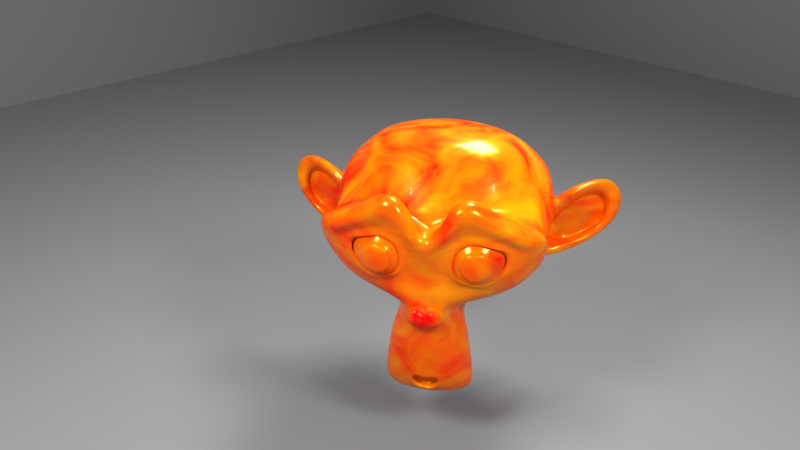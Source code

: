 # Source: material_showcase.blend  (saved by Blender 2.79.0; exported with 4.5.12 LTS)
import bpy
from mathutils import Matrix  # noqa: F401  (used for matrix-valued properties, if any)

bpy.ops.wm.read_factory_settings(use_empty=True)
scene = bpy.context.scene
scene.name = 'Scene'

# ---- collections
col_collection_1 = bpy.data.collections.new('Collection 1'); scene.collection.children.link(col_collection_1)

# ---- materials (node trees are filled in below, after node groups)
mat_material_002 = bpy.data.materials.new('Material.002')
mat_material_002.alpha_threshold = 0.0
mat_material_002.roughness = 0.5
mat_engine_exhaust = bpy.data.materials.new('engine exhaust')
mat_engine_exhaust.alpha_threshold = 0.0
mat_engine_exhaust.roughness = 0.5
mat_engine_exhaust.line_color = (0.0, 0.0, 0.0, 1.0)
mat_material_001 = bpy.data.materials.new('Material.001')
mat_material_001.alpha_threshold = 0.0
mat_material_001.roughness = 0.5

# ---- material node trees
mat_material_002.use_nodes = True; mat_material_002.node_tree.nodes.clear()
_N = mat_material_002.node_tree.nodes; _L = mat_material_002.node_tree.links
n0 = _N.new('ShaderNodeOutputMaterial'); n0.name = 'Material Output'; n0.location = (300, 300)
n1 = _N.new('ShaderNodeEmission'); n1.name = 'Emission'; n1.location = (-10, 314)
n1.inputs[0].default_value = (0.8, 0.8, 0.8, 1.0)
n1.inputs[1].default_value = 50.0
_L.new(n1.outputs[0], n0.inputs[0])
n0.is_active_output = True
mat_engine_exhaust.use_nodes = True; mat_engine_exhaust.node_tree.nodes.clear()
_N = mat_engine_exhaust.node_tree.nodes; _L = mat_engine_exhaust.node_tree.links
n0 = _N.new('ShaderNodeOutputMaterial'); n0.name = 'Material Output'; n0.location = (263, 276)
n1 = _N.new('ShaderNodeTexNoise'); n1.name = 'Noise Texture'; n1.location = (-675, 658)
n1.inputs[3].default_value = 10.0
n1.inputs[8].default_value = 1.666
n2 = _N.new('ShaderNodeValToRGB'); n2.name = 'ColorRamp'; n2.location = (-489, 678)
while len(n2.color_ramp.elements) > 1: n2.color_ramp.elements.remove(n2.color_ramp.elements[-1])
n2.color_ramp.elements[0].position = 0.3413; n2.color_ramp.elements[0].color = (0.0, 0.0, 0.0, 1.0)
_e = n2.color_ramp.elements.new(0.9087); _e.color = (1.0, 1.0, 1.0, 1.0)
n3 = _N.new('ShaderNodeRGB'); n3.name = 'RGB'; n3.location = (-478, 437)
n3.outputs[0].default_value = (1.0, 0.0007466, 0.0, 1.0)
n4 = _N.new('ShaderNodeRGB'); n4.name = 'RGB.001'; n4.location = (-481, 234)
n4.outputs[0].default_value = (1.0, 0.544, 0.0, 1.0)
n5 = _N.new('ShaderNodeMix'); n5.name = 'Mix'; n5.location = (-200, 556)
n5.data_type = 'RGBA'
n6 = _N.new('ShaderNodeBsdfPrincipled'); n6.name = 'Principled BSDF'; n6.location = (44, 437)
n6.width = 150
n6.subsurface_method = 'BURLEY'
n6.inputs[1].default_value = 0.25
n6.inputs[2].default_value = 0.25
n6.inputs[3].default_value = 1.45
n6.inputs[9].default_value = (1.0, 1.0, 1.0)
n6.inputs[13].default_value = 0.2
n6.inputs[19].default_value = 0.25
n6.inputs[20].default_value = 0.0
n7 = _N.new('ShaderNodeMix'); n7.name = 'Mix.001'; n7.location = (-226, 317)
n7.data_type = 'RGBA'
n7.inputs[0].default_value = 0.25
n7.inputs[7].default_value = (1.0, 1.0, 1.0, 1.0)
n8 = _N.new('ShaderNodeMix'); n8.name = 'Mix.002'; n8.location = (-126, 317)
n8.data_type = 'RGBA'
n8.inputs[0].default_value = 1.0
n8.inputs[6].default_value = (1.0, 1.0, 1.0, 1.0)
_L.new(n1.outputs[1], n2.inputs[0])
_L.new(n2.outputs[0], n5.inputs[0])
_L.new(n4.outputs[0], n5.inputs[7])
_L.new(n3.outputs[0], n5.inputs[6])
_L.new(n5.outputs[2], n6.inputs[0])
_L.new(n6.outputs[0], n0.inputs[0])
_L.new(n5.outputs[2], n7.inputs[6])
_L.new(n7.outputs[2], n8.inputs[7])
_L.new(n8.outputs[2], n6.inputs[14])
n0.is_active_output = True
mat_material_001.use_nodes = True; mat_material_001.node_tree.nodes.clear()
_N = mat_material_001.node_tree.nodes; _L = mat_material_001.node_tree.links
n0 = _N.new('ShaderNodeOutputMaterial'); n0.name = 'Material Output'; n0.location = (300, 300)
n1 = _N.new('ShaderNodeBsdfPrincipled'); n1.name = 'Principled BSDF'; n1.location = (-65, 361)
n1.width = 150
n1.subsurface_method = 'BURLEY'
n1.inputs[0].default_value = (0.2084, 0.2084, 0.2084, 1.0)
n1.inputs[2].default_value = 1.0
n1.inputs[3].default_value = 1.45
n1.inputs[9].default_value = (1.0, 1.0, 1.0)
_L.new(n1.outputs[0], n0.inputs[0])
n0.is_active_output = True

# ---- world
world_world = bpy.data.worlds.new('World'); scene.world = world_world
world_world.color = (0.277, 0.277, 0.277)
world_world.use_sun_shadow = False
world_world.sun_shadow_jitter_overblur = 0.0
world_world.cycles.sampling_method = 'MANUAL'

# ---- cameras
cam_camera = bpy.data.cameras.new('Camera')
cam_camera.clip_end = 100.0
cam_camera.lens = 35.0
cam_camera.sensor_width = 32.0
cam_camera.sensor_height = 18.0
cam_camera.ortho_scale = 7.314
cam_camera.dof.focus_distance = 0.0

# ---- meshes
me_plane_006 = bpy.data.meshes.new('Plane.006')
me_plane_006.from_pydata([(-1.0, 0.7239, 0.6899), (1.0, 0.7239, 0.6899), (-1.0, -0.7239, -0.6899), (1.0, -0.7239, -0.6899), (-1.0, 8.337, -0.712), (1.0, 8.337, -0.712), (-1.0, 6.932, 0.712), (1.0, 6.932, 0.712), (-7.428, 1.284, -0.712), (-7.428, 3.284, -0.712), (-6.024, 1.284, 0.712), (-6.024, 3.284, 0.712)], [], [(0, 1, 3, 2), (4, 5, 7, 6), (8, 9, 11, 10)])
_ca = me_plane_006.color_attributes.new('Col', 'BYTE_COLOR', 'CORNER')
_ca.data.foreach_set('color', [1.0, 1.0, 1.0, 1.0, 1.0, 1.0, 1.0, 1.0, 1.0, 1.0, 1.0, 1.0, 1.0, 1.0, 1.0, 1.0, 1.0, 1.0, 1.0, 1.0, 1.0, 1.0, 1.0, 1.0, 1.0, 1.0, 1.0, 1.0, 1.0, 1.0, 1.0, 1.0, 1.0, 1.0, 1.0, 1.0, 1.0, 1.0, 1.0, 1.0, 1.0, 1.0, 1.0, 1.0, 1.0, 1.0, 1.0, 1.0])
me_plane_006.materials.append(mat_material_002)
me_plane_006.use_remesh_preserve_volume = False
me_plane_006.use_remesh_preserve_attributes = False
me_plane_006.use_mirror_vertex_groups = False
me_plane_006.update()
me_suzanne = bpy.data.meshes.new('Suzanne')
me_suzanne.from_pydata([(0.4375, -0.7656, 0.1641), (-0.4375, -0.7656, 0.1641), (0.5, -0.6875, 0.09375), (-0.5, -0.6875, 0.09375), (0.5469, -0.5781, 0.05469), (-0.5469, -0.5781, 0.05469), (0.3516, -0.6172, -0.02344), (-0.3516, -0.6172, -0.02344), (0.3516, -0.7188, 0.03125), (-0.3516, -0.7188, 0.03125), (0.3516, -0.7812, 0.1328), (-0.3516, -0.7812, 0.1328), (0.2734, -0.7969, 0.1641), (-0.2734, -0.7969, 0.1641), (0.2031, -0.7422, 0.09375), (-0.2031, -0.7422, 0.09375), (0.1562, -0.6484, 0.05469), (-0.1562, -0.6484, 0.05469), (0.07812, -0.6562, 0.2422), (-0.07812, -0.6562, 0.2422), (0.1406, -0.7422, 0.2422), (-0.1406, -0.7422, 0.2422), (0.2422, -0.7969, 0.2422), (-0.2422, -0.7969, 0.2422), (0.2734, -0.7969, 0.3281), (-0.2734, -0.7969, 0.3281), (0.2031, -0.7422, 0.3906), (-0.2031, -0.7422, 0.3906), (0.1562, -0.6484, 0.4375), (-0.1562, -0.6484, 0.4375), (0.3516, -0.6172, 0.5156), (-0.3516, -0.6172, 0.5156), (0.3516, -0.7188, 0.4531), (-0.3516, -0.7188, 0.4531), (0.3516, -0.7812, 0.3594), (-0.3516, -0.7812, 0.3594), (0.4375, -0.7656, 0.3281), (-0.4375, -0.7656, 0.3281), (0.5, -0.6875, 0.3906), (-0.5, -0.6875, 0.3906), (0.5469, -0.5781, 0.4375), (-0.5469, -0.5781, 0.4375), (0.625, -0.5625, 0.2422), (-0.625, -0.5625, 0.2422), (0.5625, -0.6719, 0.2422), (-0.5625, -0.6719, 0.2422), (0.4688, -0.7578, 0.2422), (-0.4688, -0.7578, 0.2422), (0.4766, -0.7734, 0.2422), (-0.4766, -0.7734, 0.2422), (0.4453, -0.7812, 0.3359), (-0.4453, -0.7812, 0.3359), (0.3516, -0.8047, 0.375), (-0.3516, -0.8047, 0.375), (0.2656, -0.8203, 0.3359), (-0.2656, -0.8203, 0.3359), (0.2266, -0.8203, 0.2422), (-0.2266, -0.8203, 0.2422), (0.2656, -0.8203, 0.1562), (-0.2656, -0.8203, 0.1562), (0.3516, -0.8281, 0.2422), (-0.3516, -0.8281, 0.2422), (0.3516, -0.8047, 0.1172), (-0.3516, -0.8047, 0.1172), (0.4453, -0.7812, 0.1562), (-0.4453, -0.7812, 0.1562), (0.0, -0.7422, 0.4297), (0.0, -0.8203, 0.3516), (0.0, -0.7344, -0.6797), (0.0, -0.7812, -0.3203), (0.0, -0.7969, -0.1875), (0.0, -0.7188, -0.7734), (0.0, -0.6016, 0.4062), (0.0, -0.5703, 0.5703), (0.0, 0.5469, 0.8984), (0.0, 0.8516, 0.5625), (0.0, 0.8281, 0.07031), (0.0, 0.3516, -0.3828), (0.2031, -0.5625, -0.1875), (-0.2031, -0.5625, -0.1875), (0.3125, -0.5703, -0.4375), (-0.3125, -0.5703, -0.4375), (0.3516, -0.5703, -0.6953), (-0.3516, -0.5703, -0.6953), (0.3672, -0.5312, -0.8906), (-0.3672, -0.5312, -0.8906), (0.3281, -0.5234, -0.9453), (-0.3281, -0.5234, -0.9453), (0.1797, -0.5547, -0.9688), (-0.1797, -0.5547, -0.9688), (0.0, -0.5781, -0.9844), (0.4375, -0.5312, -0.1406), (-0.4375, -0.5312, -0.1406), (0.6328, -0.5391, -0.03906), (-0.6328, -0.5391, -0.03906), (0.8281, -0.4453, 0.1484), (-0.8281, -0.4453, 0.1484), (0.8594, -0.5938, 0.4297), (-0.8594, -0.5938, 0.4297), (0.7109, -0.625, 0.4844), (-0.7109, -0.625, 0.4844), (0.4922, -0.6875, 0.6016), (-0.4922, -0.6875, 0.6016), (0.3203, -0.7344, 0.7578), (-0.3203, -0.7344, 0.7578), (0.1562, -0.7578, 0.7188), (-0.1562, -0.7578, 0.7188), (0.0625, -0.75, 0.4922), (-0.0625, -0.75, 0.4922), (0.1641, -0.7734, 0.4141), (-0.1641, -0.7734, 0.4141), (0.125, -0.7656, 0.3047), (-0.125, -0.7656, 0.3047), (0.2031, -0.7422, 0.09375), (-0.2031, -0.7422, 0.09375), (0.375, -0.7031, 0.01562), (-0.375, -0.7031, 0.01562), (0.4922, -0.6719, 0.0625), (-0.4922, -0.6719, 0.0625), (0.625, -0.6484, 0.1875), (-0.625, -0.6484, 0.1875), (0.6406, -0.6484, 0.2969), (-0.6406, -0.6484, 0.2969), (0.6016, -0.6641, 0.375), (-0.6016, -0.6641, 0.375), (0.4297, -0.7188, 0.4375), (-0.4297, -0.7188, 0.4375), (0.25, -0.7578, 0.4688), (-0.25, -0.7578, 0.4688), (0.0, -0.7344, -0.7656), (0.1094, -0.7344, -0.7188), (-0.1094, -0.7344, -0.7188), (0.1172, -0.7109, -0.8359), (-0.1172, -0.7109, -0.8359), (0.0625, -0.6953, -0.8828), (-0.0625, -0.6953, -0.8828), (0.0, -0.6875, -0.8906), (0.0, -0.75, -0.1953), (0.0, -0.7422, -0.1406), (0.1016, -0.7422, -0.1484), (-0.1016, -0.7422, -0.1484), (0.125, -0.75, -0.2266), (-0.125, -0.75, -0.2266), (0.08594, -0.7422, -0.2891), (-0.08594, -0.7422, -0.2891), (0.3984, -0.6719, -0.04688), (-0.3984, -0.6719, -0.04688), (0.6172, -0.625, 0.05469), (-0.6172, -0.625, 0.05469), (0.7266, -0.6016, 0.2031), (-0.7266, -0.6016, 0.2031), (0.7422, -0.6562, 0.375), (-0.7422, -0.6562, 0.375), (0.6875, -0.7266, 0.4141), (-0.6875, -0.7266, 0.4141), (0.4375, -0.7969, 0.5469), (-0.4375, -0.7969, 0.5469), (0.3125, -0.8359, 0.6406), (-0.3125, -0.8359, 0.6406), (0.2031, -0.8516, 0.6172), (-0.2031, -0.8516, 0.6172), (0.1016, -0.8438, 0.4297), (-0.1016, -0.8438, 0.4297), (0.125, -0.8125, -0.1016), (-0.125, -0.8125, -0.1016), (0.2109, -0.7109, -0.4453), (-0.2109, -0.7109, -0.4453), (0.25, -0.6875, -0.7031), (-0.25, -0.6875, -0.7031), (0.2656, -0.6641, -0.8203), (-0.2656, -0.6641, -0.8203), (0.2344, -0.6328, -0.9141), (-0.2344, -0.6328, -0.9141), (0.1641, -0.6328, -0.9297), (-0.1641, -0.6328, -0.9297), (0.0, -0.6406, -0.9453), (0.0, -0.7266, 0.04688), (0.0, -0.7656, 0.2109), (0.3281, -0.7422, 0.4766), (-0.3281, -0.7422, 0.4766), (0.1641, -0.75, 0.1406), (-0.1641, -0.75, 0.1406), (0.1328, -0.7578, 0.2109), (-0.1328, -0.7578, 0.2109), (0.1172, -0.7344, -0.6875), (-0.1172, -0.7344, -0.6875), (0.07812, -0.75, -0.4453), (-0.07812, -0.75, -0.4453), (0.0, -0.75, -0.4453), (0.0, -0.7422, -0.3281), (0.09375, -0.7812, -0.2734), (-0.09375, -0.7812, -0.2734), (0.1328, -0.7969, -0.2266), (-0.1328, -0.7969, -0.2266), (0.1094, -0.7812, -0.1328), (-0.1094, -0.7812, -0.1328), (0.03906, -0.7812, -0.125), (-0.03906, -0.7812, -0.125), (0.0, -0.8281, -0.2031), (0.04688, -0.8125, -0.1484), (-0.04688, -0.8125, -0.1484), (0.09375, -0.8125, -0.1562), (-0.09375, -0.8125, -0.1562), (0.1094, -0.8281, -0.2266), (-0.1094, -0.8281, -0.2266), (0.07812, -0.8047, -0.25), (-0.07812, -0.8047, -0.25), (0.0, -0.8047, -0.2891), (0.2578, -0.5547, -0.3125), (-0.2578, -0.5547, -0.3125), (0.1641, -0.7109, -0.2422), (-0.1641, -0.7109, -0.2422), (0.1797, -0.7109, -0.3125), (-0.1797, -0.7109, -0.3125), (0.2344, -0.5547, -0.25), (-0.2344, -0.5547, -0.25), (0.0, -0.6875, -0.875), (0.04688, -0.6875, -0.8672), (-0.04688, -0.6875, -0.8672), (0.09375, -0.7109, -0.8203), (-0.09375, -0.7109, -0.8203), (0.09375, -0.7266, -0.7422), (-0.09375, -0.7266, -0.7422), (0.0, -0.6562, -0.7812), (0.09375, -0.6641, -0.75), (-0.09375, -0.6641, -0.75), (0.09375, -0.6406, -0.8125), (-0.09375, -0.6406, -0.8125), (0.04688, -0.6328, -0.8516), (-0.04688, -0.6328, -0.8516), (0.0, -0.6328, -0.8594), (0.1719, -0.7812, 0.2188), (-0.1719, -0.7812, 0.2188), (0.1875, -0.7734, 0.1562), (-0.1875, -0.7734, 0.1562), (0.3359, -0.7578, 0.4297), (-0.3359, -0.7578, 0.4297), (0.2734, -0.7734, 0.4219), (-0.2734, -0.7734, 0.4219), (0.4219, -0.7734, 0.3984), (-0.4219, -0.7734, 0.3984), (0.5625, -0.6953, 0.3516), (-0.5625, -0.6953, 0.3516), (0.5859, -0.6875, 0.2891), (-0.5859, -0.6875, 0.2891), (0.5781, -0.6797, 0.1953), (-0.5781, -0.6797, 0.1953), (0.4766, -0.7188, 0.1016), (-0.4766, -0.7188, 0.1016), (0.375, -0.7422, 0.0625), (-0.375, -0.7422, 0.0625), (0.2266, -0.7812, 0.1094), (-0.2266, -0.7812, 0.1094), (0.1797, -0.7812, 0.2969), (-0.1797, -0.7812, 0.2969), (0.2109, -0.7812, 0.375), (-0.2109, -0.7812, 0.375), (0.2344, -0.7578, 0.3594), (-0.2344, -0.7578, 0.3594), (0.1953, -0.7578, 0.2969), (-0.1953, -0.7578, 0.2969), (0.2422, -0.7578, 0.125), (-0.2422, -0.7578, 0.125), (0.375, -0.7266, 0.08594), (-0.375, -0.7266, 0.08594), (0.4609, -0.7031, 0.1172), (-0.4609, -0.7031, 0.1172), (0.5469, -0.6719, 0.2109), (-0.5469, -0.6719, 0.2109), (0.5547, -0.6719, 0.2812), (-0.5547, -0.6719, 0.2812), (0.5312, -0.6797, 0.3359), (-0.5312, -0.6797, 0.3359), (0.4141, -0.75, 0.3906), (-0.4141, -0.75, 0.3906), (0.2812, -0.7656, 0.3984), (-0.2812, -0.7656, 0.3984), (0.3359, -0.75, 0.4062), (-0.3359, -0.75, 0.4062), (0.2031, -0.75, 0.1719), (-0.2031, -0.75, 0.1719), (0.1953, -0.75, 0.2266), (-0.1953, -0.75, 0.2266), (0.1094, -0.6094, 0.4609), (-0.1094, -0.6094, 0.4609), (0.1953, -0.6172, 0.6641), (-0.1953, -0.6172, 0.6641), (0.3359, -0.5938, 0.6875), (-0.3359, -0.5938, 0.6875), (0.4844, -0.5547, 0.5547), (-0.4844, -0.5547, 0.5547), (0.6797, -0.4922, 0.4531), (-0.6797, -0.4922, 0.4531), (0.7969, -0.4609, 0.4062), (-0.7969, -0.4609, 0.4062), (0.7734, -0.375, 0.1641), (-0.7734, -0.375, 0.1641), (0.6016, -0.4141, 0.0), (-0.6016, -0.4141, 0.0), (0.4375, -0.4688, -0.09375), (-0.4375, -0.4688, -0.09375), (0.0, -0.2891, 0.8984), (0.0, 0.07812, 0.9844), (0.0, 0.6719, -0.1953), (0.0, -0.1875, -0.4609), (0.0, -0.4609, -0.9766), (0.0, -0.3438, -0.8047), (0.0, -0.3203, -0.5703), (0.0, -0.2812, -0.4844), (0.8516, -0.05469, 0.2344), (-0.8516, -0.05469, 0.2344), (0.8594, 0.04688, 0.3203), (-0.8594, 0.04688, 0.3203), (0.7734, 0.4375, 0.2656), (-0.7734, 0.4375, 0.2656), (0.4609, 0.7031, 0.4375), (-0.4609, 0.7031, 0.4375), (0.7344, -0.07031, -0.04688), (-0.7344, -0.07031, -0.04688), (0.5938, 0.1641, -0.125), (-0.5938, 0.1641, -0.125), (0.6406, 0.4297, -0.007812), (-0.6406, 0.4297, -0.007812), (0.3359, 0.6641, 0.05469), (-0.3359, 0.6641, 0.05469), (0.2344, -0.4062, -0.3516), (-0.2344, -0.4062, -0.3516), (0.1797, -0.2578, -0.4141), (-0.1797, -0.2578, -0.4141), (0.2891, -0.3828, -0.7109), (-0.2891, -0.3828, -0.7109), (0.25, -0.3906, -0.5), (-0.25, -0.3906, -0.5), (0.3281, -0.3984, -0.9141), (-0.3281, -0.3984, -0.9141), (0.1406, -0.3672, -0.7578), (-0.1406, -0.3672, -0.7578), (0.125, -0.3594, -0.5391), (-0.125, -0.3594, -0.5391), (0.1641, -0.4375, -0.9453), (-0.1641, -0.4375, -0.9453), (0.2188, -0.4297, -0.2812), (-0.2188, -0.4297, -0.2812), (0.2109, -0.4688, -0.2266), (-0.2109, -0.4688, -0.2266), (0.2031, -0.5, -0.1719), (-0.2031, -0.5, -0.1719), (0.2109, -0.1641, -0.3906), (-0.2109, -0.1641, -0.3906), (0.2969, 0.2656, -0.3125), (-0.2969, 0.2656, -0.3125), (0.3438, 0.5391, -0.1484), (-0.3438, 0.5391, -0.1484), (0.4531, 0.3828, 0.8672), (-0.4531, 0.3828, 0.8672), (0.4531, 0.07031, 0.9297), (-0.4531, 0.07031, 0.9297), (0.4531, -0.2344, 0.8516), (-0.4531, -0.2344, 0.8516), (0.4609, -0.4297, 0.5234), (-0.4609, -0.4297, 0.5234), (0.7266, -0.3359, 0.4062), (-0.7266, -0.3359, 0.4062), (0.6328, -0.2812, 0.4531), (-0.6328, -0.2812, 0.4531), (0.6406, -0.05469, 0.7031), (-0.6406, -0.05469, 0.7031), (0.7969, -0.125, 0.5625), (-0.7969, -0.125, 0.5625), (0.7969, 0.1172, 0.6172), (-0.7969, 0.1172, 0.6172), (0.6406, 0.1953, 0.75), (-0.6406, 0.1953, 0.75), (0.6406, 0.4453, 0.6797), (-0.6406, 0.4453, 0.6797), (0.7969, 0.3594, 0.5391), (-0.7969, 0.3594, 0.5391), (0.6172, 0.5859, 0.3281), (-0.6172, 0.5859, 0.3281), (0.4844, 0.5469, 0.02344), (-0.4844, 0.5469, 0.02344), (0.8203, 0.2031, 0.3281), (-0.8203, 0.2031, 0.3281), (0.4062, -0.1484, -0.1719), (-0.4062, -0.1484, -0.1719), (0.4297, 0.2109, -0.1953), (-0.4297, 0.2109, -0.1953), (0.8906, 0.2344, 0.4062), (-0.8906, 0.2344, 0.4062), (0.7734, 0.125, -0.1406), (-0.7734, 0.125, -0.1406), (1.039, 0.3281, -0.1016), (-1.039, 0.3281, -0.1016), (1.281, 0.4297, 0.05469), (-1.281, 0.4297, 0.05469), (1.352, 0.4219, 0.3203), (-1.352, 0.4219, 0.3203), (1.234, 0.4219, 0.5078), (-1.234, 0.4219, 0.5078), (1.023, 0.3125, 0.4766), (-1.023, 0.3125, 0.4766), (1.016, 0.2891, 0.4141), (-1.016, 0.2891, 0.4141), (1.188, 0.3906, 0.4375), (-1.188, 0.3906, 0.4375), (1.266, 0.4062, 0.2891), (-1.266, 0.4062, 0.2891), (1.211, 0.4062, 0.07812), (-1.211, 0.4062, 0.07812), (1.031, 0.3047, -0.03906), (-1.031, 0.3047, -0.03906), (0.8281, 0.1328, -0.07031), (-0.8281, 0.1328, -0.07031), (0.9219, 0.2188, 0.3594), (-0.9219, 0.2188, 0.3594), (0.9453, 0.2891, 0.3047), (-0.9453, 0.2891, 0.3047), (0.8828, 0.2109, -0.02344), (-0.8828, 0.2109, -0.02344), (1.039, 0.3672, 0.0), (-1.039, 0.3672, 0.0), (1.188, 0.4453, 0.09375), (-1.188, 0.4453, 0.09375), (1.234, 0.4453, 0.25), (-1.234, 0.4453, 0.25), (1.172, 0.4375, 0.3594), (-1.172, 0.4375, 0.3594), (1.023, 0.3594, 0.3438), (-1.023, 0.3594, 0.3438), (0.8438, 0.2109, 0.2891), (-0.8438, 0.2109, 0.2891), (0.8359, 0.2734, 0.1719), (-0.8359, 0.2734, 0.1719), (0.7578, 0.2734, 0.09375), (-0.7578, 0.2734, 0.09375), (0.8203, 0.2734, 0.08594), (-0.8203, 0.2734, 0.08594), (0.8438, 0.2734, 0.01562), (-0.8438, 0.2734, 0.01562), (0.8125, 0.2734, -0.01562), (-0.8125, 0.2734, -0.01562), (0.7266, 0.07031, 0.0), (-0.7266, 0.07031, 0.0), (0.7188, 0.1719, -0.02344), (-0.7188, 0.1719, -0.02344), (0.7188, 0.1875, 0.03906), (-0.7188, 0.1875, 0.03906), (0.7969, 0.2109, 0.2031), (-0.7969, 0.2109, 0.2031), (0.8906, 0.2656, 0.2422), (-0.8906, 0.2656, 0.2422), (0.8906, 0.3203, 0.2344), (-0.8906, 0.3203, 0.2344), (0.8125, 0.3203, -0.01562), (-0.8125, 0.3203, -0.01562), (0.8516, 0.3203, 0.01562), (-0.8516, 0.3203, 0.01562), (0.8281, 0.3203, 0.07812), (-0.8281, 0.3203, 0.07812), (0.7656, 0.3203, 0.09375), (-0.7656, 0.3203, 0.09375), (0.8438, 0.3203, 0.1719), (-0.8438, 0.3203, 0.1719), (1.039, 0.4141, 0.3281), (-1.039, 0.4141, 0.3281), (1.188, 0.4844, 0.3438), (-1.188, 0.4844, 0.3438), (1.258, 0.4922, 0.2422), (-1.258, 0.4922, 0.2422), (1.211, 0.4844, 0.08594), (-1.211, 0.4844, 0.08594), (1.047, 0.4219, 0.0), (-1.047, 0.4219, 0.0), (0.8828, 0.2656, -0.01562), (-0.8828, 0.2656, -0.01562), (0.9531, 0.3438, 0.2891), (-0.9531, 0.3438, 0.2891), (0.8906, 0.3281, 0.1094), (-0.8906, 0.3281, 0.1094), (0.9375, 0.3359, 0.0625), (-0.9375, 0.3359, 0.0625), (1.0, 0.3672, 0.125), (-1.0, 0.3672, 0.125), (0.9609, 0.3516, 0.1719), (-0.9609, 0.3516, 0.1719), (1.016, 0.375, 0.2344), (-1.016, 0.375, 0.2344), (1.055, 0.3828, 0.1875), (-1.055, 0.3828, 0.1875), (1.109, 0.3906, 0.2109), (-1.109, 0.3906, 0.2109), (1.086, 0.3906, 0.2734), (-1.086, 0.3906, 0.2734), (1.023, 0.4844, 0.4375), (-1.023, 0.4844, 0.4375), (1.25, 0.5469, 0.4688), (-1.25, 0.5469, 0.4688), (1.367, 0.5, 0.2969), (-1.367, 0.5, 0.2969), (1.312, 0.5312, 0.05469), (-1.312, 0.5312, 0.05469), (1.039, 0.4922, -0.08594), (-1.039, 0.4922, -0.08594), (0.7891, 0.3281, -0.125), (-0.7891, 0.3281, -0.125), (0.8594, 0.3828, 0.3828), (-0.8594, 0.3828, 0.3828)], [], [(46, 0, 2, 44), (3, 1, 47, 45), (44, 2, 4, 42), (5, 3, 45, 43), (2, 8, 6, 4), (7, 9, 3, 5), (0, 10, 8, 2), (9, 11, 1, 3), (10, 12, 14, 8), (15, 13, 11, 9), (8, 14, 16, 6), (17, 15, 9, 7), (14, 20, 18, 16), (19, 21, 15, 17), (12, 22, 20, 14), (21, 23, 13, 15), (22, 24, 26, 20), (27, 25, 23, 21), (20, 26, 28, 18), (29, 27, 21, 19), (26, 32, 30, 28), (31, 33, 27, 29), (24, 34, 32, 26), (33, 35, 25, 27), (34, 36, 38, 32), (39, 37, 35, 33), (32, 38, 40, 30), (41, 39, 33, 31), (38, 44, 42, 40), (43, 45, 39, 41), (36, 46, 44, 38), (45, 47, 37, 39), (46, 36, 50, 48), (51, 37, 47, 49), (36, 34, 52, 50), (53, 35, 37, 51), (34, 24, 54, 52), (55, 25, 35, 53), (24, 22, 56, 54), (57, 23, 25, 55), (22, 12, 58, 56), (59, 13, 23, 57), (12, 10, 62, 58), (63, 11, 13, 59), (10, 0, 64, 62), (65, 1, 11, 63), (0, 46, 48, 64), (49, 47, 1, 65), (60, 64, 48), (49, 65, 61), (62, 64, 60), (61, 65, 63), (60, 58, 62), (63, 59, 61), (60, 56, 58), (59, 57, 61), (60, 54, 56), (57, 55, 61), (60, 52, 54), (55, 53, 61), (60, 50, 52), (53, 51, 61), (60, 48, 50), (51, 49, 61), (88, 173, 175, 90), (175, 174, 89, 90), (86, 171, 173, 88), (174, 172, 87, 89), (84, 169, 171, 86), (172, 170, 85, 87), (82, 167, 169, 84), (170, 168, 83, 85), (80, 165, 167, 82), (168, 166, 81, 83), (78, 91, 145, 163), (146, 92, 79, 164), (91, 93, 147, 145), (148, 94, 92, 146), (93, 95, 149, 147), (150, 96, 94, 148), (95, 97, 151, 149), (152, 98, 96, 150), (97, 99, 153, 151), (154, 100, 98, 152), (99, 101, 155, 153), (156, 102, 100, 154), (101, 103, 157, 155), (158, 104, 102, 156), (103, 105, 159, 157), (160, 106, 104, 158), (105, 107, 161, 159), (162, 108, 106, 160), (107, 66, 67, 161), (67, 66, 108, 162), (109, 127, 159, 161), (160, 128, 110, 162), (127, 178, 157, 159), (158, 179, 128, 160), (125, 155, 157, 178), (158, 156, 126, 179), (123, 153, 155, 125), (156, 154, 124, 126), (121, 151, 153, 123), (154, 152, 122, 124), (119, 149, 151, 121), (152, 150, 120, 122), (117, 147, 149, 119), (150, 148, 118, 120), (115, 145, 147, 117), (148, 146, 116, 118), (113, 163, 145, 115), (146, 164, 114, 116), (113, 180, 176, 163), (176, 181, 114, 164), (109, 161, 67, 111), (67, 162, 110, 112), (111, 67, 177, 182), (177, 67, 112, 183), (176, 180, 182, 177), (183, 181, 176, 177), (134, 136, 175, 173), (175, 136, 135, 174), (132, 134, 173, 171), (174, 135, 133, 172), (130, 132, 171, 169), (172, 133, 131, 170), (165, 186, 184, 167), (185, 187, 166, 168), (130, 169, 167, 184), (168, 170, 131, 185), (143, 189, 188, 186), (188, 189, 144, 187), (184, 186, 188, 68), (188, 187, 185, 68), (129, 130, 184, 68), (185, 131, 129, 68), (141, 192, 190, 143), (191, 193, 142, 144), (139, 194, 192, 141), (193, 195, 140, 142), (138, 196, 194, 139), (195, 197, 138, 140), (137, 70, 196, 138), (197, 70, 137, 138), (189, 143, 190, 69), (191, 144, 189, 69), (69, 190, 205, 207), (206, 191, 69, 207), (70, 198, 199, 196), (200, 198, 70, 197), (196, 199, 201, 194), (202, 200, 197, 195), (194, 201, 203, 192), (204, 202, 195, 193), (192, 203, 205, 190), (206, 204, 193, 191), (198, 203, 201, 199), (202, 204, 198, 200), (198, 207, 205, 203), (206, 207, 198, 204), (138, 139, 163, 176), (164, 140, 138, 176), (139, 141, 210, 163), (211, 142, 140, 164), (141, 143, 212, 210), (213, 144, 142, 211), (143, 186, 165, 212), (166, 187, 144, 213), (80, 208, 212, 165), (213, 209, 81, 166), (208, 214, 210, 212), (211, 215, 209, 213), (78, 163, 210, 214), (211, 164, 79, 215), (130, 129, 71, 221), (71, 129, 131, 222), (132, 130, 221, 219), (222, 131, 133, 220), (134, 132, 219, 217), (220, 133, 135, 218), (136, 134, 217, 216), (218, 135, 136, 216), (216, 217, 228, 230), (229, 218, 216, 230), (217, 219, 226, 228), (227, 220, 218, 229), (219, 221, 224, 226), (225, 222, 220, 227), (221, 71, 223, 224), (223, 71, 222, 225), (223, 230, 228, 224), (229, 230, 223, 225), (224, 228, 226), (227, 229, 225), (182, 180, 233, 231), (234, 181, 183, 232), (111, 182, 231, 253), (232, 183, 112, 254), (109, 111, 253, 255), (254, 112, 110, 256), (180, 113, 251, 233), (252, 114, 181, 234), (113, 115, 249, 251), (250, 116, 114, 252), (115, 117, 247, 249), (248, 118, 116, 250), (117, 119, 245, 247), (246, 120, 118, 248), (119, 121, 243, 245), (244, 122, 120, 246), (121, 123, 241, 243), (242, 124, 122, 244), (123, 125, 239, 241), (240, 126, 124, 242), (125, 178, 235, 239), (236, 179, 126, 240), (178, 127, 237, 235), (238, 128, 179, 236), (127, 109, 255, 237), (256, 110, 128, 238), (237, 255, 257, 275), (258, 256, 238, 276), (235, 237, 275, 277), (276, 238, 236, 278), (239, 235, 277, 273), (278, 236, 240, 274), (241, 239, 273, 271), (274, 240, 242, 272), (243, 241, 271, 269), (272, 242, 244, 270), (245, 243, 269, 267), (270, 244, 246, 268), (247, 245, 267, 265), (268, 246, 248, 266), (249, 247, 265, 263), (266, 248, 250, 264), (251, 249, 263, 261), (264, 250, 252, 262), (233, 251, 261, 279), (262, 252, 234, 280), (255, 253, 259, 257), (260, 254, 256, 258), (253, 231, 281, 259), (282, 232, 254, 260), (231, 233, 279, 281), (280, 234, 232, 282), (66, 107, 283, 72), (284, 108, 66, 72), (107, 105, 285, 283), (286, 106, 108, 284), (105, 103, 287, 285), (288, 104, 106, 286), (103, 101, 289, 287), (290, 102, 104, 288), (101, 99, 291, 289), (292, 100, 102, 290), (99, 97, 293, 291), (294, 98, 100, 292), (97, 95, 295, 293), (296, 96, 98, 294), (95, 93, 297, 295), (298, 94, 96, 296), (93, 91, 299, 297), (300, 92, 94, 298), (307, 308, 327, 337), (328, 308, 307, 338), (306, 307, 337, 335), (338, 307, 306, 336), (305, 306, 335, 339), (336, 306, 305, 340), (88, 90, 305, 339), (305, 90, 89, 340), (86, 88, 339, 333), (340, 89, 87, 334), (84, 86, 333, 329), (334, 87, 85, 330), (82, 84, 329, 331), (330, 85, 83, 332), (329, 335, 337, 331), (338, 336, 330, 332), (329, 333, 339, 335), (340, 334, 330, 336), (325, 331, 337, 327), (338, 332, 326, 328), (80, 82, 331, 325), (332, 83, 81, 326), (208, 341, 343, 214), (344, 342, 209, 215), (80, 325, 341, 208), (342, 326, 81, 209), (78, 214, 343, 345), (344, 215, 79, 346), (78, 345, 299, 91), (300, 346, 79, 92), (76, 323, 351, 303), (352, 324, 76, 303), (303, 351, 349, 77), (350, 352, 303, 77), (77, 349, 347, 304), (348, 350, 77, 304), (304, 347, 327, 308), (328, 348, 304, 308), (325, 327, 347, 341), (348, 328, 326, 342), (295, 297, 317, 309), (318, 298, 296, 310), (75, 315, 323, 76), (324, 316, 75, 76), (301, 357, 355, 302), (356, 358, 301, 302), (302, 355, 353, 74), (354, 356, 302, 74), (74, 353, 315, 75), (316, 354, 74, 75), (291, 293, 361, 363), (362, 294, 292, 364), (363, 361, 367, 365), (368, 362, 364, 366), (365, 367, 369, 371), (370, 368, 366, 372), (371, 369, 375, 373), (376, 370, 372, 374), (313, 377, 373, 375), (374, 378, 314, 376), (315, 353, 373, 377), (374, 354, 316, 378), (353, 355, 371, 373), (372, 356, 354, 374), (355, 357, 365, 371), (366, 358, 356, 372), (357, 359, 363, 365), (364, 360, 358, 366), (289, 291, 363, 359), (364, 292, 290, 360), (73, 359, 357, 301), (358, 360, 73, 301), (283, 285, 287, 289), (288, 286, 284, 290), (283, 289, 359, 73), (360, 290, 284, 73), (72, 283, 73), (73, 284, 72), (293, 295, 309, 361), (310, 296, 294, 362), (309, 311, 367, 361), (368, 312, 310, 362), (311, 381, 369, 367), (370, 382, 312, 368), (313, 375, 369, 381), (370, 376, 314, 382), (347, 349, 385, 383), (386, 350, 348, 384), (317, 383, 385, 319), (386, 384, 318, 320), (297, 299, 383, 317), (384, 300, 298, 318), (299, 343, 341, 383), (342, 344, 300, 384), (341, 347, 383), (384, 348, 342), (299, 345, 343), (344, 346, 300), (313, 321, 379, 377), (380, 322, 314, 378), (315, 377, 379, 323), (380, 378, 316, 324), (319, 385, 379, 321), (380, 386, 320, 322), (349, 351, 379, 385), (380, 352, 350, 386), (323, 379, 351), (352, 380, 324), (399, 387, 413, 401), (414, 388, 400, 402), (399, 401, 403, 397), (404, 402, 400, 398), (397, 403, 405, 395), (406, 404, 398, 396), (395, 405, 407, 393), (408, 406, 396, 394), (393, 407, 409, 391), (410, 408, 394, 392), (391, 409, 411, 389), (412, 410, 392, 390), (409, 419, 417, 411), (418, 420, 410, 412), (407, 421, 419, 409), (420, 422, 408, 410), (405, 423, 421, 407), (422, 424, 406, 408), (403, 425, 423, 405), (424, 426, 404, 406), (401, 427, 425, 403), (426, 428, 402, 404), (401, 413, 415, 427), (416, 414, 402, 428), (317, 319, 443, 441), (444, 320, 318, 442), (319, 389, 411, 443), (412, 390, 320, 444), (309, 317, 441, 311), (442, 318, 310, 312), (381, 429, 413, 387), (414, 430, 382, 388), (411, 417, 439, 443), (440, 418, 412, 444), (437, 445, 443, 439), (444, 446, 438, 440), (433, 445, 437, 435), (438, 446, 434, 436), (431, 447, 445, 433), (446, 448, 432, 434), (429, 447, 431, 449), (432, 448, 430, 450), (413, 429, 449, 415), (450, 430, 414, 416), (311, 447, 429, 381), (430, 448, 312, 382), (311, 441, 445, 447), (446, 442, 312, 448), (441, 443, 445), (446, 444, 442), (415, 449, 451, 475), (452, 450, 416, 476), (449, 431, 461, 451), (462, 432, 450, 452), (431, 433, 459, 461), (460, 434, 432, 462), (433, 435, 457, 459), (458, 436, 434, 460), (435, 437, 455, 457), (456, 438, 436, 458), (437, 439, 453, 455), (454, 440, 438, 456), (439, 417, 473, 453), (474, 418, 440, 454), (427, 415, 475, 463), (476, 416, 428, 464), (425, 427, 463, 465), (464, 428, 426, 466), (423, 425, 465, 467), (466, 426, 424, 468), (421, 423, 467, 469), (468, 424, 422, 470), (419, 421, 469, 471), (470, 422, 420, 472), (417, 419, 471, 473), (472, 420, 418, 474), (457, 455, 479, 477), (480, 456, 458, 478), (477, 479, 481, 483), (482, 480, 478, 484), (483, 481, 487, 485), (488, 482, 484, 486), (485, 487, 489, 491), (490, 488, 486, 492), (463, 475, 485, 491), (486, 476, 464, 492), (451, 483, 485, 475), (486, 484, 452, 476), (451, 461, 477, 483), (478, 462, 452, 484), (457, 477, 461, 459), (462, 478, 458, 460), (453, 473, 479, 455), (480, 474, 454, 456), (471, 481, 479, 473), (480, 482, 472, 474), (469, 487, 481, 471), (482, 488, 470, 472), (467, 489, 487, 469), (488, 490, 468, 470), (465, 491, 489, 467), (490, 492, 466, 468), (463, 491, 465), (466, 492, 464), (391, 389, 503, 501), (504, 390, 392, 502), (393, 391, 501, 499), (502, 392, 394, 500), (395, 393, 499, 497), (500, 394, 396, 498), (397, 395, 497, 495), (498, 396, 398, 496), (399, 397, 495, 493), (496, 398, 400, 494), (387, 399, 493, 505), (494, 400, 388, 506), (493, 501, 503, 505), (504, 502, 494, 506), (493, 495, 499, 501), (500, 496, 494, 502), (495, 497, 499), (500, 498, 496), (313, 381, 387, 505), (388, 382, 314, 506), (313, 505, 503, 321), (504, 506, 314, 322), (319, 321, 503, 389), (504, 322, 320, 390)])
me_suzanne.polygons.foreach_set('use_smooth', [True] * 500)
me_suzanne.materials.append(None)
me_suzanne.use_remesh_preserve_volume = False
me_suzanne.use_remesh_preserve_attributes = False
me_suzanne.use_mirror_vertex_groups = False
me_suzanne.update()
me_plane = bpy.data.meshes.new('Plane')
me_plane.from_pydata([(-10.0, -10.0, 0.0), (10.0, -10.0, 0.0), (-10.0, 10.0, 0.0), (10.0, 10.0, 0.0), (-10.0, -10.0, 10.0), (-10.0, -10.0, 0.0), (10.0, -10.0, 10.0), (10.0, -10.0, 0.0), (10.0, 10.0, 10.0), (10.0, 10.0, 0.0), (10.0, -10.0, 10.0), (10.0, -10.0, 0.0)], [], [(0, 1, 3, 2), (4, 5, 7, 6), (8, 9, 11, 10)])
me_plane.materials.append(mat_material_001)
me_plane.use_remesh_preserve_volume = False
me_plane.use_remesh_preserve_attributes = False
me_plane.use_mirror_vertex_groups = False
me_plane.update()

# ---- objects
ob_lights = bpy.data.objects.new('lights', me_plane_006)
ob_suzanne = bpy.data.objects.new('Suzanne', me_suzanne)
ob_plane = bpy.data.objects.new('Plane', me_plane)
ob_camera = bpy.data.objects.new('Camera', cam_camera)

# ---- transforms, parenting, visibility, modifiers, constraints
ob_lights.location = (0.0, -2.0, 5.371)
ob_lights.lineart.crease_threshold = 0.0
ob_suzanne.location = (0.0, 0.0, 0.0)
ob_suzanne.rotation_euler = (0.0, -0.0, -2.543)
ob_suzanne.lineart.crease_threshold = 0.0
ob_suzanne.cycles.use_adaptive_subdivision = True
ob_suzanne.material_slots[0].link = 'OBJECT'; ob_suzanne.material_slots[0].material = mat_engine_exhaust
_m = ob_suzanne.modifiers.new('Subsurf', 'SUBSURF')
_m.uv_smooth = 'PRESERVE_CORNERS'
_m.levels = 3
_m.render_levels = 3
_m.show_only_control_edges = False
ob_plane.location = (0.0, 0.0, -1.422)
ob_plane.hide_viewport = True
ob_plane.lineart.crease_threshold = 0.0
ob_camera.location = (-4.142, 4.411, 3.164)
ob_camera.rotation_euler = (1.109, 0.0, -2.332)
ob_camera.lock_rotations_4d = False
ob_camera.empty_display_type = 'ARROWS'
ob_camera.color = (0.0, 0.0, 0.0, 0.0)
ob_camera.display_type = 'WIRE'
ob_camera.lineart.crease_threshold = 0.0

# ---- collection membership
col_collection_1.objects.link(ob_lights)
col_collection_1.objects.link(ob_suzanne)
col_collection_1.objects.link(ob_plane)
col_collection_1.objects.link(ob_camera)

# ---- scene / render settings (as saved in the file)
scene.camera = ob_camera
scene.frame_start = 1; scene.frame_end = 250; scene.frame_set(1)
scene.render.engine = 'CYCLES'
scene.render.resolution_percentage = 50
scene.render.dither_intensity = 0.0
scene.cycles.feature_set = 'EXPERIMENTAL'
scene.cycles.samples = 64
scene.cycles.sampling_pattern = 'TABULATED_SOBOL'
scene.cycles.use_adaptive_sampling = False
scene.cycles.use_light_tree = False
scene.cycles.caustics_reflective = False
scene.cycles.caustics_refractive = False
scene.cycles.blur_glossy = 0.0
scene.cycles.max_bounces = 2
scene.cycles.diffuse_bounces = 2
scene.cycles.glossy_bounces = 2
scene.cycles.transmission_bounces = 2
scene.cycles.volume_bounces = 2
scene.cycles.transparent_max_bounces = 2
scene.cycles.use_animated_seed = True
scene.cycles.sample_clamp_indirect = 0.0
scene.view_settings.view_transform = 'Standard'
bpy.context.view_layer.update()
